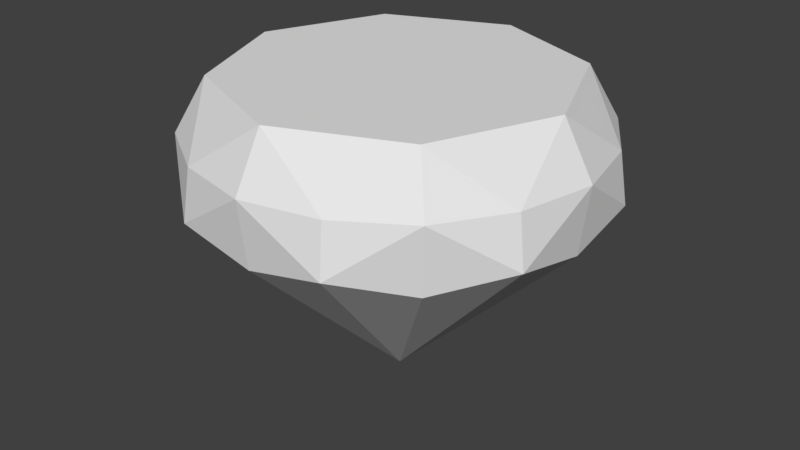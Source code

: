 # Source: LargeCrystal.blend  (saved by Blender 2.78.0; exported with 4.5.12 LTS)
import bpy
from mathutils import Matrix  # noqa: F401  (used for matrix-valued properties, if any)

bpy.ops.wm.read_factory_settings(use_empty=True)
scene = bpy.context.scene
scene.name = 'Scene'

# ---- collections
col_collection_1 = bpy.data.collections.new('Collection 1'); scene.collection.children.link(col_collection_1)

# ---- materials (node trees are filled in below, after node groups)
mat_material = bpy.data.materials.new('Material')
mat_material.alpha_threshold = 0.0
mat_material.use_transparent_shadow = False
mat_material.roughness = 0.5

# ---- material node trees

# ---- world
world_world = bpy.data.worlds.new('World'); scene.world = world_world
world_world.color = (0.05088, 0.05088, 0.05088)
world_world.use_sun_shadow = False
world_world.sun_shadow_jitter_overblur = 0.0
world_world.cycles.sampling_method = 'MANUAL'

# ---- meshes
me_cone = bpy.data.meshes.new('Cone')
me_cone.from_pydata([(-4.956e-10, -0.9335, 0.3783), (0.6601, -0.6601, 0.3783), (0.9335, -4.526e-08, 0.3783), (0.6601, 0.6601, 0.3783), (-8.21e-08, 0.9335, 0.3783), (0.0, 8.742e-08, -0.8115), (-0.6601, 0.6601, 0.3783), (-0.9335, -9.72e-08, 0.3783), (-0.6601, -0.6601, 0.3783), (-1.388e-08, -0.7932, 0.6243), (0.5609, -0.5609, 0.6243), (0.7932, -4.854e-08, 0.6243), (0.5609, 0.5609, 0.6243), (-8.322e-08, 0.7932, 0.6243), (-0.5609, 0.5609, 0.6243), (-0.7932, -9.267e-08, 0.6243), (-0.5609, -0.5609, 0.6243), (0.0, 0.0, 0.6243), (0.3536, -0.8536, 0.3783), (0.8536, -0.3536, 0.3783), (0.8536, 0.3536, 0.3783), (0.3536, 0.8536, 0.3783), (-0.3536, 0.8536, 0.3783), (-0.8536, 0.3536, 0.3783), (-0.8536, -0.3536, 0.3783), (-0.3536, -0.8536, 0.3783), (0.8925, 2.857e-08, 0.06383), (0.6311, -0.6311, 0.06383), (7.385e-09, -0.8925, 0.06383), (-0.6311, -0.6311, 0.06383), (-7.064e-08, 0.8925, 0.06383), (-0.8925, -2.109e-08, 0.06383), (-0.6311, 0.6311, 0.06383), (0.6311, 0.6311, 0.06383), (-0.3673, -0.8867, 0.1417), (-0.8867, -0.3673, 0.1417), (-0.8867, 0.3673, 0.1417), (-0.3673, 0.8867, 0.1417), (0.3673, 0.8867, 0.1417), (0.8867, 0.3673, 0.1417), (0.8867, -0.3673, 0.1417), (0.3673, -0.8867, 0.1417)], [], [(28, 5, 41), (27, 5, 40), (26, 5, 39), (33, 5, 38), (30, 5, 37), (32, 5, 36), (31, 5, 35), (29, 5, 34), (22, 6, 14), (17, 11, 12), (25, 0, 9), (18, 1, 10), (21, 4, 13), (20, 3, 12), (24, 8, 16), (19, 2, 11), (23, 7, 15), (12, 13, 17), (13, 14, 17), (15, 17, 14), (16, 17, 15), (9, 17, 16), (10, 17, 9), (11, 17, 10), (6, 23, 14), (14, 23, 15), (1, 19, 10), (10, 19, 11), (7, 24, 15), (15, 24, 16), (2, 20, 11), (11, 20, 12), (3, 21, 12), (12, 21, 13), (0, 18, 9), (9, 18, 10), (8, 25, 16), (16, 25, 9), (4, 22, 13), (13, 22, 14), (0, 34, 28), (8, 35, 29), (7, 36, 31), (6, 37, 32), (4, 38, 30), (3, 39, 33), (2, 40, 26), (1, 41, 27), (5, 27, 41), (5, 26, 40), (5, 33, 39), (5, 30, 38), (5, 32, 37), (5, 31, 36), (5, 29, 35), (5, 28, 34), (8, 34, 25), (7, 35, 24), (6, 36, 23), (4, 37, 22), (3, 38, 21), (2, 39, 20), (1, 40, 19), (0, 41, 18), (0, 25, 34), (8, 24, 35), (7, 23, 36), (6, 22, 37), (4, 21, 38), (3, 20, 39), (2, 19, 40), (1, 18, 41), (8, 29, 34), (7, 31, 35), (6, 32, 36), (4, 30, 37), (3, 33, 38), (2, 26, 39), (1, 27, 40), (0, 28, 41)])
_uv = me_cone.uv_layers.new(name='UVMap')
_uv.uv.foreach_set('vector', [0.4325, 0.1495, 0.4325, 0.3504, 0.3473, 0.1447, 0.2904, 0.2083, 0.4325, 0.3504, 0.2267, 0.2652, 0.2316, 0.3504, 0.4325, 0.3504, 0.2267, 0.4356, 0.2904, 0.4924, 0.4325, 0.3504, 0.3473, 0.5561, 0.4325, 0.5513, 0.4325, 0.3504, 0.5177, 0.5561, 0.5745, 0.4924, 0.4325, 0.3504, 0.6382, 0.4356, 0.6334, 0.3504, 0.4325, 0.3504, 0.6382, 0.2652, 0.5745, 0.2083, 0.4325, 0.3504, 0.5177, 0.1447, 0.09861, 0.3047, 0.1268, 0.2442, 0.1747, 0.271, 0.7306, 0.7243, 0.8331, 0.9717, 0.6282, 0.9717, 0.2558, 0.9082, 0.2061, 0.863, 0.2457, 0.8249, 0.1635, 0.8115, 0.1268, 0.7558, 0.1747, 0.729, 0.06509, 0.4335, 0.07715, 0.3678, 0.1303, 0.3817, 0.06509, 0.5665, 0.06023, 0.5, 0.1151, 0.5, 0.2558, 0.09178, 0.3127, 0.05058, 0.3398, 0.1007, 0.09861, 0.6953, 0.07715, 0.6322, 0.1303, 0.6183, 0.1635, 0.1885, 0.2061, 0.137, 0.2457, 0.1751, 0.6282, 0.9717, 0.4832, 0.8267, 0.7306, 0.7243, 0.4832, 0.8267, 0.4832, 0.6218, 0.7306, 0.7243, 0.6282, 0.4769, 0.7306, 0.7243, 0.4832, 0.6218, 0.8331, 0.4769, 0.7306, 0.7243, 0.6282, 0.4769, 0.978, 0.6218, 0.7306, 0.7243, 0.8331, 0.4769, 0.978, 0.8267, 0.7306, 0.7243, 0.978, 0.6218, 0.8331, 0.9717, 0.7306, 0.7243, 0.978, 0.8267, 0.1268, 0.2442, 0.1635, 0.1885, 0.1747, 0.271, 0.1747, 0.271, 0.1635, 0.1885, 0.2457, 0.1751, 0.1268, 0.7558, 0.09861, 0.6953, 0.1747, 0.729, 0.1747, 0.729, 0.09861, 0.6953, 0.1303, 0.6183, 0.2061, 0.137, 0.2558, 0.09178, 0.2457, 0.1751, 0.2457, 0.1751, 0.2558, 0.09178, 0.3398, 0.1007, 0.07715, 0.6322, 0.06509, 0.5665, 0.1303, 0.6183, 0.1303, 0.6183, 0.06509, 0.5665, 0.1151, 0.5, 0.06023, 0.5, 0.06509, 0.4335, 0.1151, 0.5, 0.1151, 0.5, 0.06509, 0.4335, 0.1303, 0.3817, 0.2061, 0.863, 0.1635, 0.8115, 0.2457, 0.8249, 0.2457, 0.8249, 0.1635, 0.8115, 0.1747, 0.729, 0.3127, 0.9494, 0.2558, 0.9082, 0.3398, 0.8993, 0.3398, 0.8993, 0.2558, 0.9082, 0.2457, 0.8249, 0.07715, 0.3678, 0.09861, 0.3047, 0.1303, 0.3817, 0.1303, 0.3817, 0.09861, 0.3047, 0.1747, 0.271, 0.2061, 0.863, 0.2258, 0.9443, 0.1626, 0.9045, 0.3127, 0.05058, 0.2258, 0.05572, 0.2753, 0.0001275, 0.2061, 0.137, 0.1257, 0.1606, 0.1626, 0.09549, 0.1268, 0.2442, 0.05505, 0.2872, 0.07435, 0.2149, 0.07715, 0.3678, 0.01851, 0.4275, 0.01899, 0.3527, 0.06023, 0.5, 0.01851, 0.5725, 0.0001275, 0.5, 0.07715, 0.6322, 0.05505, 0.7128, 0.01899, 0.6473, 0.1268, 0.7558, 0.1257, 0.8394, 0.07435, 0.7851, 0.4325, 0.3504, 0.2904, 0.2083, 0.3473, 0.1447, 0.4325, 0.3504, 0.2316, 0.3504, 0.2267, 0.2652, 0.4325, 0.3504, 0.2904, 0.4924, 0.2267, 0.4356, 0.4325, 0.3504, 0.4325, 0.5513, 0.3473, 0.5561, 0.4325, 0.3504, 0.5745, 0.4924, 0.5177, 0.5561, 0.4325, 0.3504, 0.6334, 0.3504, 0.6382, 0.4356, 0.4325, 0.3504, 0.5745, 0.2083, 0.6382, 0.2652, 0.4325, 0.3504, 0.4325, 0.1495, 0.5177, 0.1447, 0.3127, 0.9494, 0.2258, 0.9443, 0.2558, 0.9082, 0.2061, 0.137, 0.2258, 0.05572, 0.2558, 0.09178, 0.1268, 0.2442, 0.1257, 0.1606, 0.1635, 0.1885, 0.07715, 0.3678, 0.05505, 0.2872, 0.09861, 0.3047, 0.06023, 0.5, 0.01851, 0.4275, 0.06509, 0.4335, 0.07715, 0.6322, 0.01851, 0.5725, 0.06509, 0.5665, 0.1268, 0.7558, 0.05505, 0.7128, 0.09861, 0.6953, 0.2061, 0.863, 0.1257, 0.8394, 0.1635, 0.8115, 0.2061, 0.863, 0.2558, 0.9082, 0.2258, 0.9443, 0.3127, 0.05058, 0.2558, 0.09178, 0.2258, 0.05572, 0.2061, 0.137, 0.1635, 0.1885, 0.1257, 0.1606, 0.1268, 0.2442, 0.09861, 0.3047, 0.05505, 0.2872, 0.07715, 0.3678, 0.06509, 0.4335, 0.01851, 0.4275, 0.06023, 0.5, 0.06509, 0.5665, 0.01851, 0.5725, 0.07715, 0.6322, 0.09861, 0.6953, 0.05505, 0.7128, 0.1268, 0.7558, 0.1635, 0.8115, 0.1257, 0.8394, 0.3127, 0.9494, 0.2753, 0.9999, 0.2258, 0.9443, 0.2061, 0.137, 0.1626, 0.09549, 0.2258, 0.05572, 0.1268, 0.2442, 0.07435, 0.2149, 0.1257, 0.1606, 0.07715, 0.3678, 0.01899, 0.3527, 0.05505, 0.2872, 0.06023, 0.5, 0.0001275, 0.5, 0.01851, 0.4275, 0.07715, 0.6322, 0.01899, 0.6473, 0.01851, 0.5725, 0.1268, 0.7558, 0.07435, 0.7851, 0.05505, 0.7128, 0.2061, 0.863, 0.1626, 0.9045, 0.1257, 0.8394])
me_cone.materials.append(mat_material)
me_cone.use_remesh_preserve_volume = False
me_cone.use_remesh_preserve_attributes = False
me_cone.use_mirror_vertex_groups = False
me_cone.update()

# ---- objects
ob_crystal = bpy.data.objects.new('Crystal', me_cone)

# ---- transforms, parenting, visibility, modifiers, constraints
ob_crystal.location = (0.0, 0.0, 0.0)
ob_crystal.lineart.crease_threshold = 0.0

# ---- collection membership
col_collection_1.objects.link(ob_crystal)

# ---- scene / render settings (as saved in the file)
scene.frame_start = 1; scene.frame_end = 250; scene.frame_set(1)
scene.render.engine = 'BLENDER_EEVEE_NEXT'
scene.render.resolution_percentage = 50
scene.render.dither_intensity = 0.0
scene.cycles.use_denoising = False
scene.cycles.samples = 128
scene.cycles.sampling_pattern = 'TABULATED_SOBOL'
scene.cycles.light_sampling_threshold = 0.0
scene.cycles.use_adaptive_sampling = False
scene.cycles.use_light_tree = False
scene.cycles.blur_glossy = 0.0
scene.cycles.sample_clamp_indirect = 0.0
scene.view_settings.view_transform = 'Standard'
bpy.context.view_layer.update()

# ---- added for rendering (the .blend has no active camera and no usable light): camera, sun
cam_auto = bpy.data.cameras.new('AutoCamera')
cam_auto.lens = 50.0
cam_auto.sensor_width = 36.0
cam_auto.clip_end = 1000.0
ob_auto_camera = bpy.data.objects.new('AutoCamera', cam_auto)
scene.collection.objects.link(ob_auto_camera)
ob_auto_camera.location = (2.78068, -3.33681, 2.13098)
ob_auto_camera.rotation_euler = (1.09748, -7.21219e-08, 0.694738)
scene.camera = ob_auto_camera
light_auto_sun = bpy.data.lights.new('AutoSun', 'SUN')
light_auto_sun.energy = 3.0
light_auto_sun.angle = 0.0523599
ob_auto_sun = bpy.data.objects.new('AutoSun', light_auto_sun)
scene.collection.objects.link(ob_auto_sun)
ob_auto_sun.rotation_euler = (0.872665, 0.174533, 0.523599)
bpy.context.view_layer.update()
